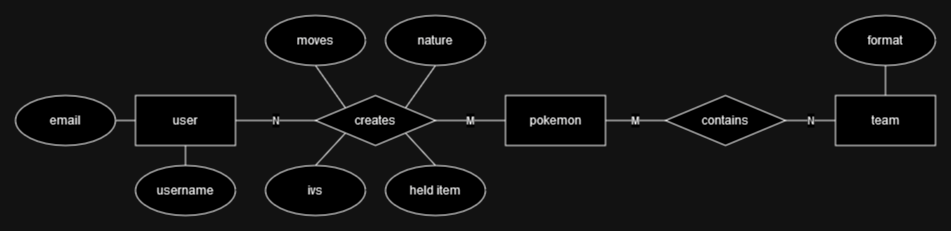

The diagram above was exported from draw.io. Its source (the exported page's mxGraphModel, read from the mxfile embedded in the PNG):
<mxGraphModel dx="1434" dy="754" grid="1" gridSize="10" guides="1" tooltips="1" connect="1" arrows="1" fold="1" page="1" pageScale="1" pageWidth="850" pageHeight="1100" math="0" shadow="0">
  <root>
    <mxCell id="0" />
    <mxCell id="1" parent="0" />
    <mxCell id="UTOgaHd0Tm8setHXCSNj-1" value="email" style="ellipse;whiteSpace=wrap;html=1;" vertex="1" parent="1">
      <mxGeometry x="80" y="230" width="100" height="50" as="geometry" />
    </mxCell>
    <mxCell id="UTOgaHd0Tm8setHXCSNj-2" value="username" style="ellipse;whiteSpace=wrap;html=1;" vertex="1" parent="1">
      <mxGeometry x="200" y="300" width="100" height="50" as="geometry" />
    </mxCell>
    <mxCell id="UTOgaHd0Tm8setHXCSNj-3" value="user" style="rounded=0;whiteSpace=wrap;html=1;" vertex="1" parent="1">
      <mxGeometry x="200" y="230" width="100" height="50" as="geometry" />
    </mxCell>
    <mxCell id="UTOgaHd0Tm8setHXCSNj-4" value="creates" style="rhombus;whiteSpace=wrap;html=1;" vertex="1" parent="1">
      <mxGeometry x="380" y="230" width="120" height="50" as="geometry" />
    </mxCell>
    <mxCell id="UTOgaHd0Tm8setHXCSNj-5" value="pokemon" style="rounded=0;whiteSpace=wrap;html=1;" vertex="1" parent="1">
      <mxGeometry x="570" y="230" width="100" height="50" as="geometry" />
    </mxCell>
    <mxCell id="UTOgaHd0Tm8setHXCSNj-6" value="N" style="endArrow=none;html=1;rounded=0;exitX=1;exitY=0.5;exitDx=0;exitDy=0;entryX=0;entryY=0.5;entryDx=0;entryDy=0;" edge="1" parent="1" source="UTOgaHd0Tm8setHXCSNj-3" target="UTOgaHd0Tm8setHXCSNj-4">
      <mxGeometry width="50" height="50" relative="1" as="geometry">
        <mxPoint x="350" y="370" as="sourcePoint" />
        <mxPoint x="400" y="320" as="targetPoint" />
      </mxGeometry>
    </mxCell>
    <mxCell id="UTOgaHd0Tm8setHXCSNj-8" value="M" style="endArrow=none;html=1;rounded=0;exitX=0;exitY=0.5;exitDx=0;exitDy=0;entryX=1;entryY=0.5;entryDx=0;entryDy=0;" edge="1" parent="1" source="UTOgaHd0Tm8setHXCSNj-5" target="UTOgaHd0Tm8setHXCSNj-4">
      <mxGeometry width="50" height="50" relative="1" as="geometry">
        <mxPoint x="310" y="265" as="sourcePoint" />
        <mxPoint x="350" y="265" as="targetPoint" />
      </mxGeometry>
    </mxCell>
    <mxCell id="UTOgaHd0Tm8setHXCSNj-9" value="" style="endArrow=none;html=1;rounded=0;exitX=0.5;exitY=1;exitDx=0;exitDy=0;entryX=0.5;entryY=0;entryDx=0;entryDy=0;" edge="1" parent="1" source="UTOgaHd0Tm8setHXCSNj-3" target="UTOgaHd0Tm8setHXCSNj-2">
      <mxGeometry width="50" height="50" relative="1" as="geometry">
        <mxPoint x="310" y="265" as="sourcePoint" />
        <mxPoint x="350" y="265" as="targetPoint" />
      </mxGeometry>
    </mxCell>
    <mxCell id="UTOgaHd0Tm8setHXCSNj-10" value="" style="endArrow=none;html=1;rounded=0;exitX=1;exitY=0.5;exitDx=0;exitDy=0;entryX=0;entryY=0.5;entryDx=0;entryDy=0;" edge="1" parent="1" source="UTOgaHd0Tm8setHXCSNj-1" target="UTOgaHd0Tm8setHXCSNj-3">
      <mxGeometry width="50" height="50" relative="1" as="geometry">
        <mxPoint x="260" y="290" as="sourcePoint" />
        <mxPoint x="260" y="310" as="targetPoint" />
      </mxGeometry>
    </mxCell>
    <mxCell id="UTOgaHd0Tm8setHXCSNj-12" value="contains" style="rhombus;whiteSpace=wrap;html=1;" vertex="1" parent="1">
      <mxGeometry x="730" y="230" width="120" height="50" as="geometry" />
    </mxCell>
    <mxCell id="UTOgaHd0Tm8setHXCSNj-13" value="M" style="endArrow=none;html=1;rounded=0;exitX=1;exitY=0.5;exitDx=0;exitDy=0;entryX=0;entryY=0.5;entryDx=0;entryDy=0;" edge="1" parent="1" source="UTOgaHd0Tm8setHXCSNj-5" target="UTOgaHd0Tm8setHXCSNj-12">
      <mxGeometry width="50" height="50" relative="1" as="geometry">
        <mxPoint x="580" y="265" as="sourcePoint" />
        <mxPoint x="540" y="265" as="targetPoint" />
      </mxGeometry>
    </mxCell>
    <mxCell id="UTOgaHd0Tm8setHXCSNj-14" value="team" style="rounded=0;whiteSpace=wrap;html=1;" vertex="1" parent="1">
      <mxGeometry x="900" y="230" width="100" height="50" as="geometry" />
    </mxCell>
    <mxCell id="UTOgaHd0Tm8setHXCSNj-16" value="N" style="endArrow=none;html=1;rounded=0;exitX=1;exitY=0.5;exitDx=0;exitDy=0;entryX=0;entryY=0.5;entryDx=0;entryDy=0;" edge="1" parent="1" source="UTOgaHd0Tm8setHXCSNj-12" target="UTOgaHd0Tm8setHXCSNj-14">
      <mxGeometry width="50" height="50" relative="1" as="geometry">
        <mxPoint x="330" y="290" as="sourcePoint" />
        <mxPoint x="330" y="310" as="targetPoint" />
      </mxGeometry>
    </mxCell>
    <mxCell id="UTOgaHd0Tm8setHXCSNj-17" value="format" style="ellipse;whiteSpace=wrap;html=1;" vertex="1" parent="1">
      <mxGeometry x="900" y="150" width="100" height="50" as="geometry" />
    </mxCell>
    <mxCell id="UTOgaHd0Tm8setHXCSNj-19" value="nature" style="ellipse;whiteSpace=wrap;html=1;" vertex="1" parent="1">
      <mxGeometry x="450" y="150" width="100" height="50" as="geometry" />
    </mxCell>
    <mxCell id="UTOgaHd0Tm8setHXCSNj-20" value="moves" style="ellipse;whiteSpace=wrap;html=1;" vertex="1" parent="1">
      <mxGeometry x="330" y="150" width="100" height="50" as="geometry" />
    </mxCell>
    <mxCell id="UTOgaHd0Tm8setHXCSNj-21" value="" style="endArrow=none;html=1;rounded=0;exitX=0;exitY=0;exitDx=0;exitDy=0;entryX=0.5;entryY=1;entryDx=0;entryDy=0;" edge="1" parent="1" source="UTOgaHd0Tm8setHXCSNj-4" target="UTOgaHd0Tm8setHXCSNj-20">
      <mxGeometry width="50" height="50" relative="1" as="geometry">
        <mxPoint x="310" y="265" as="sourcePoint" />
        <mxPoint x="390" y="265" as="targetPoint" />
      </mxGeometry>
    </mxCell>
    <mxCell id="UTOgaHd0Tm8setHXCSNj-22" value="" style="endArrow=none;html=1;rounded=0;exitX=1;exitY=0;exitDx=0;exitDy=0;entryX=0.5;entryY=1;entryDx=0;entryDy=0;" edge="1" parent="1" source="UTOgaHd0Tm8setHXCSNj-4" target="UTOgaHd0Tm8setHXCSNj-19">
      <mxGeometry width="50" height="50" relative="1" as="geometry">
        <mxPoint x="420" y="253" as="sourcePoint" />
        <mxPoint x="390" y="210" as="targetPoint" />
      </mxGeometry>
    </mxCell>
    <mxCell id="UTOgaHd0Tm8setHXCSNj-23" value="ivs" style="ellipse;whiteSpace=wrap;html=1;" vertex="1" parent="1">
      <mxGeometry x="330" y="300" width="100" height="50" as="geometry" />
    </mxCell>
    <mxCell id="UTOgaHd0Tm8setHXCSNj-24" value="" style="endArrow=none;html=1;rounded=0;exitX=0.5;exitY=0;exitDx=0;exitDy=0;entryX=0;entryY=1;entryDx=0;entryDy=0;" edge="1" parent="1" source="UTOgaHd0Tm8setHXCSNj-23" target="UTOgaHd0Tm8setHXCSNj-4">
      <mxGeometry width="50" height="50" relative="1" as="geometry">
        <mxPoint x="420" y="253" as="sourcePoint" />
        <mxPoint x="390" y="210" as="targetPoint" />
      </mxGeometry>
    </mxCell>
    <mxCell id="UTOgaHd0Tm8setHXCSNj-25" value="held item" style="ellipse;whiteSpace=wrap;html=1;" vertex="1" parent="1">
      <mxGeometry x="450" y="300" width="100" height="50" as="geometry" />
    </mxCell>
    <mxCell id="UTOgaHd0Tm8setHXCSNj-26" value="" style="endArrow=none;html=1;rounded=0;exitX=0.5;exitY=0;exitDx=0;exitDy=0;entryX=1;entryY=1;entryDx=0;entryDy=0;" edge="1" parent="1" source="UTOgaHd0Tm8setHXCSNj-25" target="UTOgaHd0Tm8setHXCSNj-4">
      <mxGeometry width="50" height="50" relative="1" as="geometry">
        <mxPoint x="390" y="310" as="sourcePoint" />
        <mxPoint x="420" y="278" as="targetPoint" />
      </mxGeometry>
    </mxCell>
    <mxCell id="UTOgaHd0Tm8setHXCSNj-28" value="" style="endArrow=none;html=1;rounded=0;exitX=0.5;exitY=1;exitDx=0;exitDy=0;entryX=0.5;entryY=0;entryDx=0;entryDy=0;" edge="1" parent="1" source="UTOgaHd0Tm8setHXCSNj-17" target="UTOgaHd0Tm8setHXCSNj-14">
      <mxGeometry width="50" height="50" relative="1" as="geometry">
        <mxPoint x="860" y="265" as="sourcePoint" />
        <mxPoint x="910" y="265" as="targetPoint" />
      </mxGeometry>
    </mxCell>
  </root>
</mxGraphModel>